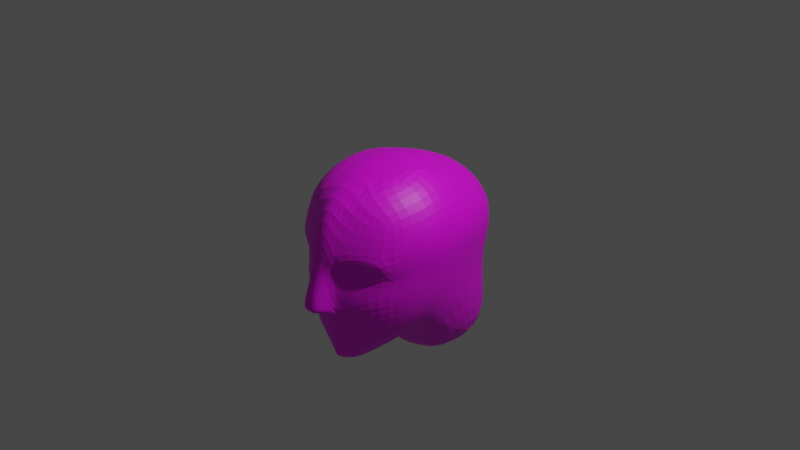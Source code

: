 # Source: face.blend  (saved by Blender 2.80.37; exported with 4.5.12 LTS)
import bpy
from mathutils import Matrix  # noqa: F401  (used for matrix-valued properties, if any)

bpy.ops.wm.read_factory_settings(use_empty=True)
scene = bpy.context.scene
scene.name = 'Scene'

# ---- collections
col_collection = bpy.data.collections.new('Collection'); scene.collection.children.link(col_collection)

# ---- images (referenced by path relative to the original .blend; pixels are not part of the script)
import os
ASSET_DIR = os.environ.get("B2B_ASSET_DIR", "")  # directory of the original .blend (textures are referenced by path, not embedded)
HERE = os.path.dirname(os.path.abspath(__file__))  # packed textures are extracted next to this script under _unpacked/

def load_image(name, relpath, width, height, colorspace="sRGB"):
    """Load a texture the original file referenced (path relative to the .blend, or extracted next to this script)."""
    p = next((c for c in (os.path.join(HERE, relpath), os.path.join(ASSET_DIR, relpath)) if relpath and os.path.exists(c)), "")
    if p:
        img = bpy.data.images.load(p, check_existing=True)
        img.name = name
    else:  # same state as the original file: an image datablock whose file is absent (Cycles renders it pink)
        img = bpy.data.images.new(name, width, height)
        img.source = "FILE"
        img.filepath = "//" + (relpath or name)
    img.colorspace_settings.name = colorspace
    return img
img_snas2_png = load_image('snas2.png', 'snas2.png', 1024, 1024, 'sRGB')

# ---- materials (node trees are filled in below, after node groups)
mat_material_001 = bpy.data.materials.new('Material.001')
mat_material_001.use_transparent_shadow = False
mat_material_001.roughness = 0.25

# ---- material node trees
mat_material_001.use_nodes = True; mat_material_001.node_tree.nodes.clear()
_N = mat_material_001.node_tree.nodes; _L = mat_material_001.node_tree.links
n0 = _N.new('ShaderNodeOutputMaterial'); n0.name = 'Material Output'; n0.location = (300, 300)
n1 = _N.new('ShaderNodeBsdfPrincipled'); n1.name = 'Principled BSDF'; n1.location = (10, 300)
n1.distribution = 'GGX'
n1.subsurface_method = 'BURLEY'
n1.inputs[3].default_value = 1.45
n2 = _N.new('ShaderNodeTexImage'); n2.name = 'Image Texture'; n2.location = (-280, 280)
n2.image = img_snas2_png
n2.interpolation = 'Closest'
n2.extension = 'CLIP'
_L.new(n1.outputs[0], n0.inputs[0])
_L.new(n2.outputs[0], n1.inputs[0])
n0.is_active_output = True

# ---- world
world_world = bpy.data.worlds.new('World'); scene.world = world_world
world_world.color = (0.05088, 0.05088, 0.05088)
world_world.use_sun_shadow = False
world_world.sun_shadow_jitter_overblur = 0.0

# ---- cameras
cam_camera = bpy.data.cameras.new('Camera')
cam_camera.clip_end = 100.0
cam_camera.ortho_scale = 7.314
cam_camera.dof.focus_distance = 0.0
cam_camera.dof.aperture_fstop = 128.0

# ---- lights
light_light = bpy.data.lights.new('Light', 'POINT')
light_light.transmission_factor = 0.0
light_light.cutoff_distance = 30.0
light_light.energy = 1000.0
light_light.shadow_buffer_clip_start = 1.001
light_light.shadow_soft_size = 0.1
light_light.shadow_maximum_resolution = 0.006
light_light.use_absolute_resolution = True

# ---- meshes
me_cube = bpy.data.meshes.new('Cube')
me_cube.from_pydata([(0.5, 0.7671, 0.3448), (-2.368e-16, 1.119, -1.411), (0.561, -0.6991, 0.3725), (0.1285, -0.7744, -1.343), (-0.6772, -0.4837, 0.7286), (0.5548, 0.9062, -1.403), (0.6096, 0.8819, 0.001329), (0.6096, -0.7899, 0.01261), (0.0, -0.8284, 0.6247), (0.6705, 0.00626, 0.5153), (0.002002, -0.7856, -1.364), (0.0, 0.8294, 0.5972), (0.6096, -0.1986, -0.8972), (0.0, -0.03187, 0.8711), (8.971e-18, -1.036, 0.3051), (-6.866e-17, -0.1986, -1.067), (0.8395, 0.00626, 0.1719), (0.0, 1.191, 7.451e-09), (0.5548, 0.7889, -0.6552), (0.5548, -0.8405, -0.4592), (0.0, -1.019, -0.6959), (0.7705, 0.00626, -0.4082), (0.0, 1.002, -0.5074), (0.4599, 0.1253, -1.59), (0.0, -0.04276, -1.682), (0.5749, 0.5892, -1.521), (0.2641, -0.7943, 0.573), (0.3738, 0.00626, 0.7512), (0.151, -1.073, -0.04131), (0.191, -0.9935, -0.6248), (0.0, -1.099, -0.1519), (0.805, 0.00626, -0.1182), (0.0, 1.096, -0.2537), (0.5822, 0.8354, -0.3269), (0.5822, -0.7367, -0.2476), (0.1517, -1.003, -0.2016), (0.0, -1.258, -0.6025), (0.09163, -1.058, -0.1572), (0.1111, -1.217, -0.5299), (0.1282, -1.068, -0.6215), (0.04157, -1.098, -0.6437), (0.04157, -1.19, -0.6158), (0.09764, -1.171, -0.5936), (0.09436, -1.04, -0.5431), (0.007743, -1.07, -0.5653), (0.007743, -1.162, -0.5374), (0.06382, -1.144, -0.5152), (0.5281, -0.8153, -0.03416), (0.2037, -0.9752, -0.07422), (0.5082, -0.73, -0.2146), (0.1793, -0.9241, -0.1811), (0.4734, -0.6844, -0.9243), (0.6867, -0.1005, -0.6629), (0.0, -0.9704, -0.9199), (0.1489, -0.9412, -0.9214), (0.2557, -0.9663, -0.5954), (0.1829, -0.9954, -0.5376), (0.3096, -0.8303, -0.9401), (0.1244, -0.829, -1.166), (0.0, -0.9127, -1.174), (0.6987, -0.3464, 0.4439), (0.369, -0.4865, -1.143), (-3.433e-17, -0.5262, -1.248), (0.8075, -0.3918, 0.09225), (0.7456, -0.4171, -0.4337), (0.4019, -0.394, 0.6621), (0.7765, -0.3652, -0.1829), (0.663, -0.3925, -0.7936)], [], [(35, 28, 37), (28, 26, 8, 14), (5, 25, 23, 24, 1), (33, 6, 16, 31), (6, 0, 9, 16), (63, 60, 2, 7), (66, 63, 7, 34), (32, 17, 6, 33), (22, 18, 5, 1), (67, 64, 19, 51), (54, 29, 20, 53), (62, 61, 3, 10), (5, 18, 21, 25), (0, 11, 13, 27, 9), (7, 2, 26, 28), (34, 7, 47, 49), (60, 65, 26, 2), (17, 11, 0, 6), (12, 15, 24, 23), (19, 34, 35, 56, 55), (22, 32, 33, 18), (64, 66, 34, 19), (18, 33, 31, 21), (29, 56, 35, 37, 38), (37, 28, 14, 30), (38, 37, 30, 36), (38, 36, 41, 42), (39, 42, 46, 43), (20, 29, 39, 40), (36, 20, 40, 41), (29, 38, 42, 39), (45, 44, 43, 46), (41, 40, 44, 45), (42, 41, 45, 46), (40, 39, 43, 44), (49, 47, 48, 50), (7, 28, 48, 47), (28, 35, 50, 48), (35, 34, 49, 50), (61, 67, 51, 3), (3, 51, 57, 58), (51, 19, 55, 57), (10, 3, 58, 59), (58, 57, 54), (57, 55, 29, 54), (55, 56, 29), (59, 58, 54, 53), (12, 52, 67, 61), (21, 31, 66, 64), (9, 27, 65, 60), (15, 12, 61, 62), (52, 21, 64, 67), (31, 16, 63, 66), (16, 9, 60, 63), (21, 52, 12, 23, 25), (27, 13, 8, 26, 65)])
_uv = me_cube.uv_layers.new(name='UVMap')
_uv.uv.foreach_set('vector', [0.08337, 0.59, 0.07538, 0.6469, 0.06243, 0.6061, 0.07538, 0.6469, 0.1591, 0.7898, 0.09771, 0.7866, 0.05663, 0.7273, 0.613, 0.6262, 0.6455, 0.6805, 0.6525, 0.7334, 0.5488, 0.7973, 0.4536, 0.6478, 0.5922, 0.2732, 0.5858, 0.1609, 0.7055, 0.1375, 0.7055, 0.2351, 0.9932, 0.5608, 0.9148, 0.5221, 0.9108, 0.2571, 1.0, 0.2548, 0.9956, 0.1238, 0.9198, 0.1386, 0.8913, 0.02732, 0.9538, 0.0, 0.3226, 0.551, 0.3311, 0.6368, 0.2217, 0.6587, 0.2186, 0.5732, 0.4197, 0.267, 0.4048, 0.1784, 0.5858, 0.1609, 0.5922, 0.2732, 0.4345, 0.3556, 0.5987, 0.3854, 0.613, 0.6262, 0.4536, 0.6478, 0.28, 0.3699, 0.3018, 0.4844, 0.191, 0.5263, 0.1885, 0.3612, 0.07666, 0.3735, 0.08385, 0.4705, 0.03692, 0.4373, 0.03981, 0.3654, 0.0503, 0.7912, 0.05359, 0.9162, 0.0, 0.8372, 0.002917, 0.7958, 0.7227, 0.5608, 0.8355, 0.6146, 0.8355, 0.8901, 0.7055, 0.6658, 0.9148, 0.5221, 0.7657, 0.5608, 0.7055, 0.268, 0.8086, 0.2664, 0.9108, 0.2571, 0.2217, 0.6587, 0.2341, 0.7435, 0.1591, 0.7898, 0.07538, 0.6469, 0.2186, 0.5732, 0.2217, 0.6587, 0.1989, 0.642, 0.2045, 0.5751, 0.9198, 0.1386, 0.8192, 0.1323, 0.7923, 0.005264, 0.8913, 0.02732, 0.4048, 0.1784, 0.4134, 0.0, 0.5554, 0.05946, 0.5858, 0.1609, 0.2977, 0.3052, 0.1625, 0.2026, 0.1741, 0.001895, 0.3028, 0.04254, 0.191, 0.5263, 0.2186, 0.5732, 0.08337, 0.59, 0.08375, 0.4951, 0.1029, 0.4804, 0.4345, 0.3556, 0.4197, 0.267, 0.5922, 0.2732, 0.5987, 0.3854, 0.3018, 0.4844, 0.3226, 0.551, 0.2186, 0.5732, 0.191, 0.5263, 0.5987, 0.3854, 0.5922, 0.2732, 0.7055, 0.2351, 0.7055, 0.3327, 0.08385, 0.4705, 0.08375, 0.4951, 0.08337, 0.59, 0.06243, 0.6061, 0.03224, 0.5257, 0.06243, 0.6061, 0.07538, 0.6469, 0.05663, 0.7273, 0.03606, 0.6059, 0.03224, 0.5257, 0.06243, 0.6061, 0.03606, 0.6059, 0.0, 0.5014, 0.03224, 0.5257, 0.0, 0.5014, 0.01975, 0.4906, 0.03541, 0.499, 0.1585, 0.7898, 0.1585, 0.8274, 0.1341, 0.8285, 0.1341, 0.7909, 0.03692, 0.4373, 0.08385, 0.4705, 0.05824, 0.4776, 0.03417, 0.4682, 0.0, 0.5014, 0.03692, 0.4373, 0.03417, 0.4682, 0.01975, 0.4906, 0.08385, 0.4705, 0.03224, 0.5257, 0.03541, 0.499, 0.05824, 0.4776, 0.01873, 0.5058, 0.03315, 0.4834, 0.05722, 0.4928, 0.03439, 0.5142, 0.1585, 0.8257, 0.1585, 0.7935, 0.1785, 0.7898, 0.1785, 0.822, 0.1785, 0.7908, 0.1938, 0.7898, 0.1938, 0.8201, 0.1785, 0.8212, 0.03417, 0.4682, 0.05824, 0.4776, 0.05722, 0.4928, 0.03315, 0.4834, 0.2045, 0.5751, 0.1989, 0.642, 0.102, 0.6269, 0.1027, 0.586, 0.2217, 0.6587, 0.07538, 0.6469, 0.102, 0.6269, 0.1989, 0.642, 0.07538, 0.6469, 0.08337, 0.59, 0.1027, 0.586, 0.102, 0.6269, 0.1341, 0.7898, 0.1341, 0.9445, 0.1207, 0.923, 0.1187, 0.8068, 0.1934, 0.2584, 0.28, 0.3699, 0.1885, 0.3612, 0.08999, 0.2246, 0.08999, 0.2246, 0.1885, 0.3612, 0.129, 0.365, 0.08418, 0.2836, 0.1885, 0.3612, 0.191, 0.5263, 0.1029, 0.4804, 0.129, 0.365, 0.06041, 0.2092, 0.08999, 0.2246, 0.08418, 0.2836, 0.0435, 0.2833, 0.08418, 0.2836, 0.129, 0.365, 0.07666, 0.3735, 0.129, 0.365, 0.1029, 0.4804, 0.08385, 0.4705, 0.07666, 0.3735, 0.1029, 0.4804, 0.08375, 0.4951, 0.08385, 0.4705, 0.0435, 0.2833, 0.08418, 0.2836, 0.07666, 0.3735, 0.03981, 0.3654, 0.2977, 0.3052, 0.3357, 0.3639, 0.28, 0.3699, 0.1934, 0.2584, 0.3769, 0.4278, 0.3908, 0.5141, 0.3226, 0.551, 0.3018, 0.4844, 0.9108, 0.2571, 0.8086, 0.2664, 0.8192, 0.1323, 0.9198, 0.1386, 0.1187, 0.7898, 0.1187, 1.0, 0.05359, 0.9162, 0.0503, 0.7912, 0.3357, 0.3639, 0.3769, 0.4278, 0.3018, 0.4844, 0.28, 0.3699, 0.3908, 0.5141, 0.4048, 0.6004, 0.3311, 0.6368, 0.3226, 0.551, 1.0, 0.2548, 0.9108, 0.2571, 0.9198, 0.1386, 0.9956, 0.1238, 0.3769, 0.4278, 0.3357, 0.3639, 0.2977, 0.3052, 0.3028, 0.04254, 0.4048, 0.0, 0.8086, 0.2664, 0.7055, 0.268, 0.7242, 0.00445, 0.7923, 0.005264, 0.8192, 0.1323])
me_cube.materials.append(mat_material_001)
me_cube.use_remesh_preserve_volume = False
me_cube.use_remesh_preserve_attributes = False
me_cube.use_mirror_vertex_groups = False
me_cube.update()

# ---- objects
ob_cube = bpy.data.objects.new('Cube', me_cube)
ob_light = bpy.data.objects.new('Light', light_light)
ob_camera = bpy.data.objects.new('Camera', cam_camera)

# ---- transforms, parenting, visibility, modifiers, constraints
ob_cube.location = (0.0, 0.0, 0.0)
ob_cube.lock_rotations_4d = False
ob_cube.empty_display_type = 'ARROWS'
ob_cube.lineart.crease_threshold = 0.0
_m = ob_cube.modifiers.new('Mirror', 'MIRROR')
_m = ob_cube.modifiers.new('Subdivision', 'SUBSURF')
_m.uv_smooth = 'PRESERVE_CORNERS'
_m.levels = 0
_m.show_only_control_edges = False
ob_light.location = (4.076, 1.005, 5.904)
ob_light.rotation_euler = (0.6503, 0.05522, 1.866)
ob_light.lock_rotations_4d = False
ob_light.empty_display_type = 'ARROWS'
ob_light.color = (0.0, 0.0, 0.0, 0.0)
ob_light.lineart.crease_threshold = 0.0
ob_camera.location = (7.359, -6.926, 4.958)
ob_camera.rotation_euler = (1.109, 0.0, 0.8149)
ob_camera.lock_rotations_4d = False
ob_camera.empty_display_type = 'ARROWS'
ob_camera.color = (0.0, 0.0, 0.0, 0.0)
ob_camera.display_type = 'WIRE'
ob_camera.lineart.crease_threshold = 0.0

# ---- collection membership
col_collection.objects.link(ob_cube)
col_collection.objects.link(ob_light)
col_collection.objects.link(ob_camera)

# ---- scene / render settings (as saved in the file)
scene.camera = ob_camera
scene.frame_start = 1; scene.frame_end = 250; scene.frame_set(27)
scene.render.engine = 'BLENDER_EEVEE_NEXT'
scene.render.motion_blur_shutter = 1.0
scene.cycles.use_denoising = False
scene.cycles.samples = 128
scene.cycles.sampling_pattern = 'TABULATED_SOBOL'
scene.cycles.use_adaptive_sampling = False
scene.cycles.use_light_tree = False
scene.view_settings.view_transform = 'Filmic'
bpy.context.view_layer.update()
